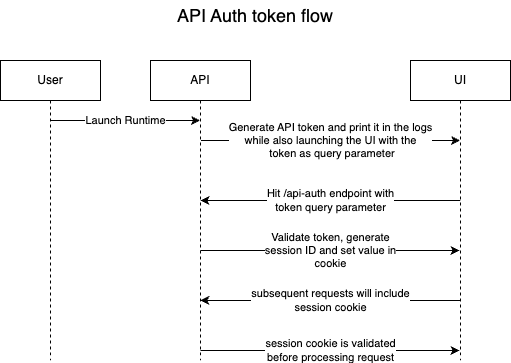

The diagram above was exported from draw.io. Its source (the exported page's mxGraphModel, read from the mxfile embedded in the PNG):
<mxGraphModel dx="988" dy="545" grid="1" gridSize="10" guides="1" tooltips="1" connect="1" arrows="1" fold="1" page="1" pageScale="1" pageWidth="850" pageHeight="1100" math="0" shadow="0">
  <root>
    <mxCell id="0" />
    <mxCell id="1" parent="0" />
    <mxCell id="aM9ryv3xv72pqoxQDRHE-1" value="API" style="shape=umlLifeline;perimeter=lifelinePerimeter;whiteSpace=wrap;html=1;container=0;dropTarget=0;collapsible=0;recursiveResize=0;outlineConnect=0;portConstraint=eastwest;newEdgeStyle={&quot;edgeStyle&quot;:&quot;elbowEdgeStyle&quot;,&quot;elbow&quot;:&quot;vertical&quot;,&quot;curved&quot;:0,&quot;rounded&quot;:0};" parent="1" vertex="1">
      <mxGeometry x="190" y="80" width="100" height="300" as="geometry" />
    </mxCell>
    <mxCell id="aM9ryv3xv72pqoxQDRHE-5" value="UI" style="shape=umlLifeline;perimeter=lifelinePerimeter;whiteSpace=wrap;html=1;container=0;dropTarget=0;collapsible=0;recursiveResize=0;outlineConnect=0;portConstraint=eastwest;newEdgeStyle={&quot;edgeStyle&quot;:&quot;elbowEdgeStyle&quot;,&quot;elbow&quot;:&quot;vertical&quot;,&quot;curved&quot;:0,&quot;rounded&quot;:0};" parent="1" vertex="1">
      <mxGeometry x="450" y="80" width="100" height="300" as="geometry" />
    </mxCell>
    <mxCell id="5oZ5tUWujv-fprUzBCWy-1" value="User" style="shape=umlLifeline;perimeter=lifelinePerimeter;whiteSpace=wrap;html=1;container=0;dropTarget=0;collapsible=0;recursiveResize=0;outlineConnect=0;portConstraint=eastwest;newEdgeStyle={&quot;edgeStyle&quot;:&quot;elbowEdgeStyle&quot;,&quot;elbow&quot;:&quot;vertical&quot;,&quot;curved&quot;:0,&quot;rounded&quot;:0};" parent="1" vertex="1">
      <mxGeometry x="40" y="80" width="100" height="300" as="geometry" />
    </mxCell>
    <mxCell id="5oZ5tUWujv-fprUzBCWy-5" value="" style="endArrow=classic;html=1;rounded=0;" parent="1" target="aM9ryv3xv72pqoxQDRHE-1" edge="1">
      <mxGeometry relative="1" as="geometry">
        <mxPoint x="90" y="140" as="sourcePoint" />
        <mxPoint x="190" y="140" as="targetPoint" />
      </mxGeometry>
    </mxCell>
    <mxCell id="5oZ5tUWujv-fprUzBCWy-6" value="Launch Runtime" style="edgeLabel;resizable=0;html=1;align=center;verticalAlign=middle;" parent="5oZ5tUWujv-fprUzBCWy-5" connectable="0" vertex="1">
      <mxGeometry relative="1" as="geometry" />
    </mxCell>
    <mxCell id="5oZ5tUWujv-fprUzBCWy-10" value="Generate API token and print it in the logs&lt;br&gt;while also launching the UI&amp;nbsp;with the&lt;br&gt;&amp;nbsp;token as query parameter" style="endArrow=classic;html=1;rounded=0;" parent="1" target="aM9ryv3xv72pqoxQDRHE-5" edge="1">
      <mxGeometry x="0.0002" relative="1" as="geometry">
        <mxPoint x="240.5" y="160" as="sourcePoint" />
        <mxPoint x="460" y="160" as="targetPoint" />
        <mxPoint as="offset" />
      </mxGeometry>
    </mxCell>
    <mxCell id="5oZ5tUWujv-fprUzBCWy-11" value="&lt;span style=&quot;color: rgba(0, 0, 0, 0); font-family: monospace; font-size: 0px; text-align: start; background-color: rgb(248, 249, 250);&quot;&gt;%3CmxGraphModel%3E%3Croot%3E%3CmxCell%20id%3D%220%22%2F%3E%3CmxCell%20id%3D%221%22%20parent%3D%220%22%2F%3E%3CmxCell%20id%3D%222%22%20value%3D%22%22%20style%3D%22endArrow%3Dclassic%3Bhtml%3D1%3Brounded%3D0%3B%22%20edge%3D%221%22%20parent%3D%221%22%3E%3CmxGeometry%20relative%3D%221%22%20as%3D%22geometry%22%3E%3CmxPoint%20x%3D%2290%22%20y%3D%22100%22%20as%3D%22sourcePoint%22%2F%3E%3CmxPoint%20x%3D%22309.5%22%20y%3D%22100%22%20as%3D%22targetPoint%22%2F%3E%3C%2FmxGeometry%3E%3C%2FmxCell%3E%3CmxCell%20id%3D%223%22%20value%3D%22Launch%20Runtime%22%20style%3D%22edgeLabel%3Bresizable%3D0%3Bhtml%3D1%3Balign%3Dcenter%3BverticalAlign%3Dmiddle%3B%22%20connectable%3D%220%22%20vertex%3D%221%22%20parent%3D%222%22%3E%3CmxGeometry%20relative%3D%221%22%20as%3D%22geometry%22%2F%3E%3C%2FmxCell%3E%3C%2Froot%3E%3C%2FmxGraphModel%3L&lt;/span&gt;" style="edgeLabel;resizable=0;html=1;align=center;verticalAlign=middle;" parent="5oZ5tUWujv-fprUzBCWy-10" connectable="0" vertex="1">
      <mxGeometry relative="1" as="geometry" />
    </mxCell>
    <mxCell id="5oZ5tUWujv-fprUzBCWy-14" value="" style="endArrow=classic;html=1;rounded=0;" parent="1" edge="1">
      <mxGeometry relative="1" as="geometry">
        <mxPoint x="499.5" y="320" as="sourcePoint" />
        <mxPoint x="239.83333333333326" y="320" as="targetPoint" />
        <Array as="points">
          <mxPoint x="470" y="320" />
        </Array>
      </mxGeometry>
    </mxCell>
    <mxCell id="5oZ5tUWujv-fprUzBCWy-15" value="subsequent requests will include&lt;br&gt;session cookie" style="edgeLabel;resizable=0;html=1;align=center;verticalAlign=middle;" parent="5oZ5tUWujv-fprUzBCWy-14" connectable="0" vertex="1">
      <mxGeometry relative="1" as="geometry" />
    </mxCell>
    <mxCell id="5oZ5tUWujv-fprUzBCWy-16" value="session cookie is validated&lt;br&gt;before processing request" style="endArrow=classic;html=1;rounded=0;" parent="1" edge="1">
      <mxGeometry relative="1" as="geometry">
        <mxPoint x="240" y="370" as="sourcePoint" />
        <mxPoint x="499" y="370" as="targetPoint" />
      </mxGeometry>
    </mxCell>
    <mxCell id="5oZ5tUWujv-fprUzBCWy-17" value="&lt;span style=&quot;color: rgba(0, 0, 0, 0); font-family: monospace; font-size: 0px; text-align: start; background-color: rgb(248, 249, 250);&quot;&gt;%3CmxGraphModel%3E%3Croot%3E%3CmxCell%20id%3D%220%22%2F%3E%3CmxCell%20id%3D%221%22%20parent%3D%220%22%2F%3E%3CmxCell%20id%3D%222%22%20value%3D%22%22%20style%3D%22endArrow%3Dclassic%3Bhtml%3D1%3Brounded%3D0%3B%22%20edge%3D%221%22%20parent%3D%221%22%3E%3CmxGeometry%20relative%3D%221%22%20as%3D%22geometry%22%3E%3CmxPoint%20x%3D%2290%22%20y%3D%22100%22%20as%3D%22sourcePoint%22%2F%3E%3CmxPoint%20x%3D%22309.5%22%20y%3D%22100%22%20as%3D%22targetPoint%22%2F%3E%3C%2FmxGeometry%3E%3C%2FmxCell%3E%3CmxCell%20id%3D%223%22%20value%3D%22Launch%20Runtime%22%20style%3D%22edgeLabel%3Bresizable%3D0%3Bhtml%3D1%3Balign%3Dcenter%3BverticalAlign%3Dmiddle%3B%22%20connectable%3D%220%22%20vertex%3D%221%22%20parent%3D%222%22%3E%3CmxGeometry%20relative%3D%221%22%20as%3D%22geometry%22%2F%3E%3C%2FmxCell%3E%3C%2Froot%3E%3C%2FmxGraphModel%3L&lt;/span&gt;" style="edgeLabel;resizable=0;html=1;align=center;verticalAlign=middle;" parent="5oZ5tUWujv-fprUzBCWy-16" connectable="0" vertex="1">
      <mxGeometry relative="1" as="geometry" />
    </mxCell>
    <mxCell id="ijrivjggFyztAFw3MgNf-1" value="API Auth token flow" style="text;html=1;align=center;verticalAlign=middle;whiteSpace=wrap;rounded=0;fontSize=18;" parent="1" vertex="1">
      <mxGeometry x="180" y="20" width="230" height="30" as="geometry" />
    </mxCell>
    <mxCell id="ijrivjggFyztAFw3MgNf-2" value="" style="endArrow=classic;html=1;rounded=0;" parent="1" edge="1">
      <mxGeometry relative="1" as="geometry">
        <mxPoint x="499.67" y="220" as="sourcePoint" />
        <mxPoint x="240.00333333333325" y="220" as="targetPoint" />
        <Array as="points">
          <mxPoint x="470.17" y="220" />
        </Array>
      </mxGeometry>
    </mxCell>
    <mxCell id="ijrivjggFyztAFw3MgNf-3" value="Hit /api-auth endpoint with &lt;br&gt;token query parameter" style="edgeLabel;resizable=0;html=1;align=center;verticalAlign=middle;" parent="ijrivjggFyztAFw3MgNf-2" connectable="0" vertex="1">
      <mxGeometry relative="1" as="geometry" />
    </mxCell>
    <mxCell id="ijrivjggFyztAFw3MgNf-4" value="Validate token, generate&lt;br&gt;session ID and set value in&lt;br&gt;cookie" style="endArrow=classic;html=1;rounded=0;" parent="1" edge="1">
      <mxGeometry relative="1" as="geometry">
        <mxPoint x="240" y="270" as="sourcePoint" />
        <mxPoint x="499" y="270" as="targetPoint" />
      </mxGeometry>
    </mxCell>
    <mxCell id="ijrivjggFyztAFw3MgNf-5" value="&lt;span style=&quot;color: rgba(0, 0, 0, 0); font-family: monospace; font-size: 0px; text-align: start; background-color: rgb(248, 249, 250);&quot;&gt;%3CmxGraphModel%3E%3Croot%3E%3CmxCell%20id%3D%220%22%2F%3E%3CmxCell%20id%3D%221%22%20parent%3D%220%22%2F%3E%3CmxCell%20id%3D%222%22%20value%3D%22%22%20style%3D%22endArrow%3Dclassic%3Bhtml%3D1%3Brounded%3D0%3B%22%20edge%3D%221%22%20parent%3D%221%22%3E%3CmxGeometry%20relative%3D%221%22%20as%3D%22geometry%22%3E%3CmxPoint%20x%3D%2290%22%20y%3D%22100%22%20as%3D%22sourcePoint%22%2F%3E%3CmxPoint%20x%3D%22309.5%22%20y%3D%22100%22%20as%3D%22targetPoint%22%2F%3E%3C%2FmxGeometry%3E%3C%2FmxCell%3E%3CmxCell%20id%3D%223%22%20value%3D%22Launch%20Runtime%22%20style%3D%22edgeLabel%3Bresizable%3D0%3Bhtml%3D1%3Balign%3Dcenter%3BverticalAlign%3Dmiddle%3B%22%20connectable%3D%220%22%20vertex%3D%221%22%20parent%3D%222%22%3E%3CmxGeometry%20relative%3D%221%22%20as%3D%22geometry%22%2F%3E%3C%2FmxCell%3E%3C%2Froot%3E%3C%2FmxGraphModel%3L&lt;/span&gt;" style="edgeLabel;resizable=0;html=1;align=center;verticalAlign=middle;" parent="ijrivjggFyztAFw3MgNf-4" connectable="0" vertex="1">
      <mxGeometry relative="1" as="geometry" />
    </mxCell>
  </root>
</mxGraphModel>